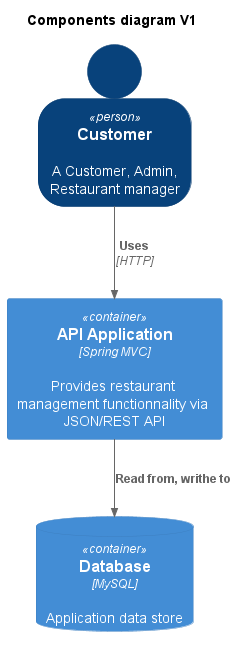

The diagram above was rendered by PlantUML. Its source (embedded in the PNG):
@startuml components-diagram-v1
!include https://raw.githubusercontent.com/plantuml-stdlib/C4-PlantUML/master/C4_Container.puml

title Components diagram V1

SHOW_PERSON_OUTLINE()

Person(personAlias, "Customer", "A Customer, Admin, Restaurant manager")
Container(apiApplicationAlias, "API Application", "Spring MVC", "Provides restaurant management functionnality via JSON/REST API")
ContainerDb(dbAlias, "Database", "MySQL", "Application data store")

Rel(personAlias, apiApplicationAlias, "Uses", "HTTP")
Rel(apiApplicationAlias, dbAlias, "Read from, writhe to")

@enduml